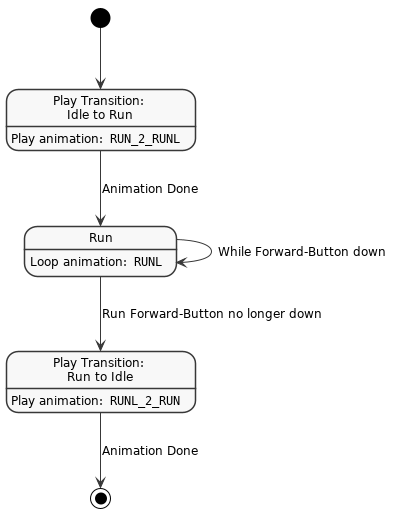

The diagram above was rendered by PlantUML. Its source (embedded in the PNG):
@startuml
skinparam monochrome true
skinparam shadowing false
skinparam classAttributeIconSize 0
skinparam DefaultFontName arial
skinparam DefaultFontSize 12
skinparam ClassFontStyle bold
skinparam componentStyle uml2
skinparam linetype polyline
skinparam roundcorner 1
hide empty fields
hide circle
hide empty description

state "Play Transition:\nIdle to Run" as transitionToRun
state "Play Transition:\nRun to Idle" as transitionToIdle

transitionToRun  : Play animation: ""RUN_2_RUNL""
Run              : Loop animation: ""RUNL""
transitionToIdle : Play animation: ""RUNL_2_RUN""

[*] --> transitionToRun
transitionToRun --> Run : Animation Done

Run --> Run : While Forward-Button down
Run --> transitionToIdle : Run Forward-Button no longer down

transitionToIdle --> [*] : Animation Done

@enduml